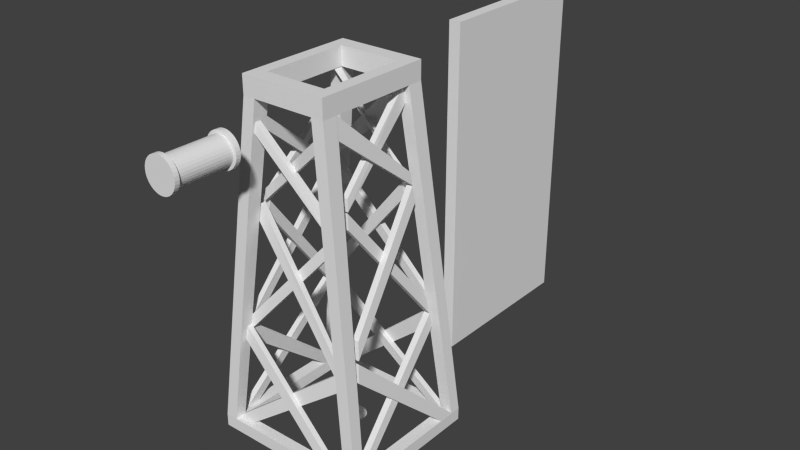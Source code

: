# Source: elevator.blend  (saved by Blender 2.66.0; exported with 4.5.12 LTS)
import bpy
from mathutils import Matrix  # noqa: F401  (used for matrix-valued properties, if any)

bpy.ops.wm.read_factory_settings(use_empty=True)
scene = bpy.context.scene
scene.name = 'Scene'

# ---- collections
col_collection_1 = bpy.data.collections.new('Collection 1'); scene.collection.children.link(col_collection_1)

# ---- materials (node trees are filled in below, after node groups)
mat_windmill = bpy.data.materials.new('Windmill')
mat_windmill.alpha_threshold = 0.0
mat_windmill.use_transparent_shadow = False
mat_windmill.roughness = 0.5
mat_windmill.line_color = (0.0, 0.0, 0.0, 1.0)

# ---- material node trees

# ---- world
world_world = bpy.data.worlds.new('World'); scene.world = world_world
world_world.color = (0.05088, 0.05088, 0.05088)
world_world.use_sun_shadow = False
world_world.sun_shadow_jitter_overblur = 0.0
world_world.cycles.sampling_method = 'MANUAL'
world_world.cycles.sample_map_resolution = 256

# ---- meshes
me_cube = bpy.data.meshes.new('Cube')
me_cube.from_pydata([(-1.0, -14.0, -28.0), (-1.0, 14.0, -28.0), (1.0, 14.0, -28.0), (1.0, -14.0, -28.0), (-1.0, -14.0, 28.0), (-1.0, 14.0, 28.0), (1.0, 14.0, 28.0), (1.0, -14.0, 28.0)], [], [(4, 5, 1, 0), (5, 6, 2, 1), (6, 7, 3, 2), (7, 4, 0, 3), (0, 1, 2, 3), (7, 6, 5, 4)])
me_cube.use_remesh_preserve_volume = False
me_cube.use_remesh_preserve_attributes = False
me_cube.use_mirror_vertex_groups = False
me_cube.update()
me_windmill = bpy.data.meshes.new('Windmill')
me_windmill.from_pydata([(-3.528, -16.55, 18.34), (-3.528, -17.3, 18.34), (-4.036, -16.55, 18.5), (-4.036, -17.3, 18.5), (-4.504, -16.55, 18.75), (-4.504, -17.3, 18.75), (-4.915, -16.55, 19.09), (-4.915, -17.3, 19.09), (-5.251, -16.55, 19.5), (-5.251, -17.3, 19.5), (-5.502, -16.55, 19.96), (-5.502, -17.3, 19.96), (-5.656, -16.55, 20.47), (-5.656, -17.3, 20.47), (-5.708, -16.55, 21.0), (-5.708, -17.3, 21.0), (-5.656, -16.55, 21.53), (-5.656, -17.3, 21.53), (-5.502, -16.55, 22.04), (-5.502, -17.3, 22.04), (-5.251, -16.55, 22.5), (-5.251, -17.3, 22.5), (-4.915, -16.55, 22.91), (-4.915, -17.3, 22.91), (-4.504, -16.55, 23.25), (-4.504, -17.3, 23.25), (-4.036, -16.55, 23.5), (-4.036, -17.3, 23.5), (-3.528, -16.55, 23.66), (-3.528, -17.3, 23.66), (-3.0, -16.55, 23.71), (-3.0, -17.3, 23.71), (-2.472, -16.55, 23.66), (-2.472, -17.3, 23.66), (-1.964, -16.55, 23.5), (-1.964, -17.3, 23.5), (-1.496, -16.55, 23.25), (-1.496, -17.3, 23.25), (-1.085, -16.55, 22.91), (-1.085, -17.3, 22.91), (-0.7486, -16.55, 22.5), (-0.7486, -17.3, 22.5), (-0.4984, -16.55, 22.04), (-0.4984, -17.3, 22.04), (-0.3443, -16.55, 21.53), (-0.3443, -17.3, 21.53), (-0.2923, -16.55, 21.0), (-0.2923, -17.3, 21.0), (-0.3443, -16.55, 20.47), (-0.3443, -17.3, 20.47), (-0.4984, -16.55, 19.96), (-0.4984, -17.3, 19.96), (-0.7486, -16.55, 19.5), (-0.7486, -17.3, 19.5), (-1.085, -16.55, 19.09), (-1.085, -17.3, 19.09), (-1.496, -16.55, 18.75), (-1.496, -17.3, 18.75), (-1.964, -16.55, 18.5), (-1.964, -17.3, 18.5), (-2.472, -16.55, 18.34), (-2.472, -17.3, 18.34), (-3.0, -16.55, 18.29), (-3.0, -17.3, 18.29), (-3.528, -16.55, 18.34), (-3.528, -17.3, 18.34), (-4.036, -16.55, 18.5), (-4.036, -17.3, 18.5), (-4.504, -16.55, 18.75), (-4.504, -17.3, 18.75), (-4.915, -16.55, 19.09), (-4.915, -17.3, 19.09), (-5.251, -16.55, 19.5), (-5.251, -17.3, 19.5), (-5.502, -16.55, 19.96), (-5.502, -17.3, 19.96), (-5.656, -16.55, 20.47), (-5.656, -17.3, 20.47), (-5.708, -16.55, 21.0), (-5.708, -17.3, 21.0), (-5.656, -16.55, 21.53), (-5.656, -17.3, 21.53), (-5.502, -16.55, 22.04), (-5.502, -17.3, 22.04), (-5.251, -16.55, 22.5), (-5.251, -17.3, 22.5), (-4.915, -16.55, 22.91), (-4.915, -17.3, 22.91), (-4.504, -16.55, 23.25), (-4.504, -17.3, 23.25), (-4.036, -16.55, 23.5), (-4.036, -17.3, 23.5), (-3.528, -16.55, 23.66), (-3.528, -17.3, 23.66), (-3.0, -16.55, 23.71), (-3.0, -17.3, 23.71), (-2.472, -16.55, 23.66), (-2.472, -17.3, 23.66), (-1.964, -16.55, 23.5), (-1.964, -17.3, 23.5), (-1.496, -16.55, 23.25), (-1.496, -17.3, 23.25), (-1.085, -16.55, 22.91), (-1.085, -17.3, 22.91), (-0.7486, -16.55, 22.5), (-0.7486, -17.3, 22.5), (-0.4984, -16.55, 22.04), (-0.4984, -17.3, 22.04), (-0.3443, -16.55, 21.53), (-0.3443, -17.3, 21.53), (-0.2923, -16.55, 21.0), (-0.2923, -17.3, 21.0), (-0.3443, -16.55, 20.47), (-0.3443, -17.3, 20.47), (-0.4984, -16.55, 19.96), (-0.4984, -17.3, 19.96), (-0.7486, -16.55, 19.5), (-0.7486, -17.3, 19.5), (-1.085, -16.55, 19.09), (-1.085, -17.3, 19.09), (-1.496, -16.55, 18.75), (-1.496, -17.3, 18.75), (-1.964, -16.55, 18.5), (-1.964, -17.3, 18.5), (-2.472, -16.55, 18.34), (-2.472, -17.3, 18.34), (-3.0, -16.55, 18.29), (-3.0, -17.3, 18.29), (-3.0, -26.53, 18.77), (-3.0, -16.97, 18.77), (-2.566, -26.53, 18.82), (-2.566, -16.97, 18.82), (-2.148, -26.53, 18.94), (-2.148, -16.97, 18.94), (-1.763, -26.53, 19.15), (-1.763, -16.97, 19.15), (-1.426, -26.53, 19.43), (-1.426, -16.97, 19.43), (-1.149, -26.53, 19.76), (-1.149, -16.97, 19.76), (-0.9428, -26.53, 20.15), (-0.9428, -16.97, 20.15), (-0.8161, -26.53, 20.57), (-0.8161, -16.97, 20.57), (-0.7733, -26.53, 21.0), (-0.7733, -16.97, 21.0), (-0.8161, -26.53, 21.43), (-0.8161, -16.97, 21.43), (-0.9428, -26.53, 21.85), (-0.9428, -16.97, 21.85), (-1.149, -26.53, 22.24), (-1.149, -16.97, 22.24), (-1.426, -26.53, 22.57), (-1.426, -16.97, 22.57), (-1.763, -26.53, 22.85), (-1.763, -16.97, 22.85), (-2.148, -26.53, 23.06), (-2.148, -16.97, 23.06), (-2.566, -26.53, 23.18), (-2.566, -16.97, 23.18), (-3.0, -26.53, 23.23), (-3.0, -16.97, 23.23), (-3.434, -26.53, 23.18), (-3.434, -16.97, 23.18), (-3.852, -26.53, 23.06), (-3.852, -16.97, 23.06), (-4.237, -26.53, 22.85), (-4.237, -16.97, 22.85), (-4.574, -26.53, 22.57), (-4.574, -16.97, 22.57), (-4.851, -26.53, 22.24), (-4.851, -16.97, 22.24), (-5.057, -26.53, 21.85), (-5.057, -16.97, 21.85), (-5.184, -26.53, 21.43), (-5.184, -16.97, 21.43), (-5.227, -26.53, 21.0), (-5.227, -16.97, 21.0), (-5.184, -26.53, 20.57), (-5.184, -16.97, 20.57), (-5.057, -26.53, 20.15), (-5.057, -16.97, 20.15), (-4.851, -26.53, 19.76), (-4.851, -16.97, 19.76), (-4.574, -26.53, 19.43), (-4.574, -16.97, 19.43), (-4.237, -26.53, 19.15), (-4.237, -16.97, 19.15), (-3.852, -26.53, 18.94), (-3.852, -16.97, 18.94), (-3.434, -26.53, 18.82), (-3.434, -16.97, 18.82), (-3.0, -26.53, 18.77), (-3.0, -16.97, 18.77), (-2.566, -26.53, 18.82), (-2.566, -16.97, 18.82), (-2.148, -26.53, 18.94), (-2.148, -16.97, 18.94), (-1.763, -26.53, 19.15), (-1.763, -16.97, 19.15), (-1.426, -26.53, 19.43), (-1.426, -16.97, 19.43), (-1.149, -26.53, 19.76), (-1.149, -16.97, 19.76), (-0.9428, -26.53, 20.15), (-0.9428, -16.97, 20.15), (-0.8161, -26.53, 20.57), (-0.8161, -16.97, 20.57), (-0.7733, -26.53, 21.0), (-0.7733, -16.97, 21.0), (-0.8161, -26.53, 21.43), (-0.8161, -16.97, 21.43), (-0.9428, -26.53, 21.85), (-0.9428, -16.97, 21.85), (-1.149, -26.53, 22.24), (-1.149, -16.97, 22.24), (-1.426, -26.53, 22.57), (-1.426, -16.97, 22.57), (-1.763, -26.53, 22.85), (-1.763, -16.97, 22.85), (-2.148, -26.53, 23.06), (-2.148, -16.97, 23.06), (-2.566, -26.53, 23.18), (-2.566, -16.97, 23.18), (-3.0, -26.53, 23.23), (-3.0, -16.97, 23.23), (-3.434, -26.53, 23.18), (-3.434, -16.97, 23.18), (-3.852, -26.53, 23.06), (-3.852, -16.97, 23.06), (-4.237, -26.53, 22.85), (-4.237, -16.97, 22.85), (-4.574, -26.53, 22.57), (-4.574, -16.97, 22.57), (-4.851, -26.53, 22.24), (-4.851, -16.97, 22.24), (-5.057, -26.53, 21.85), (-5.057, -16.97, 21.85), (-5.184, -26.53, 21.43), (-5.184, -16.97, 21.43), (-5.227, -26.53, 21.0), (-5.227, -16.97, 21.0), (-5.184, -26.53, 20.57), (-5.184, -16.97, 20.57), (-5.057, -26.53, 20.15), (-5.057, -16.97, 20.15), (-4.851, -26.53, 19.76), (-4.851, -16.97, 19.76), (-4.574, -26.53, 19.43), (-4.574, -16.97, 19.43), (-4.237, -26.53, 19.15), (-4.237, -16.97, 19.15), (-3.852, -26.53, 18.94), (-3.852, -16.97, 18.94), (-3.434, -26.53, 18.82), (-3.434, -16.97, 18.82), (-3.0, -26.95, 18.29), (-3.0, -26.19, 18.29), (-2.472, -26.95, 18.34), (-2.472, -26.19, 18.34), (-1.964, -26.95, 18.5), (-1.964, -26.19, 18.5), (-1.496, -26.95, 18.75), (-1.496, -26.19, 18.75), (-1.085, -26.95, 19.09), (-1.085, -26.19, 19.09), (-0.7486, -26.95, 19.5), (-0.7486, -26.19, 19.5), (-0.4984, -26.95, 19.96), (-0.4984, -26.2, 19.96), (-0.3443, -26.95, 20.47), (-0.3443, -26.2, 20.47), (-0.2923, -26.95, 21.0), (-0.2923, -26.2, 21.0), (-0.3443, -26.95, 21.53), (-0.3443, -26.2, 21.53), (-0.4984, -26.95, 22.04), (-0.4984, -26.2, 22.04), (-0.7486, -26.95, 22.5), (-0.7486, -26.2, 22.5), (-1.085, -26.95, 22.91), (-1.085, -26.2, 22.91), (-1.496, -26.95, 23.25), (-1.496, -26.2, 23.25), (-1.964, -26.95, 23.5), (-1.964, -26.2, 23.5), (-2.472, -26.95, 23.66), (-2.472, -26.2, 23.66), (-3.0, -26.95, 23.71), (-3.0, -26.2, 23.71), (-3.528, -26.95, 23.66), (-3.528, -26.2, 23.66), (-4.036, -26.95, 23.5), (-4.036, -26.2, 23.5), (-4.504, -26.95, 23.25), (-4.504, -26.2, 23.25), (-4.915, -26.95, 22.91), (-4.915, -26.2, 22.91), (-5.251, -26.95, 22.5), (-5.251, -26.2, 22.5), (-5.502, -26.95, 22.04), (-5.502, -26.2, 22.04), (-5.656, -26.95, 21.53), (-5.656, -26.2, 21.53), (-5.708, -26.95, 21.0), (-5.708, -26.2, 21.0), (-5.656, -26.95, 20.47), (-5.656, -26.2, 20.47), (-5.502, -26.95, 19.96), (-5.502, -26.2, 19.96), (-5.251, -26.95, 19.5), (-5.251, -26.19, 19.5), (-4.915, -26.95, 19.09), (-4.915, -26.19, 19.09), (-4.504, -26.95, 18.75), (-4.504, -26.19, 18.75), (-4.036, -26.95, 18.5), (-4.036, -26.19, 18.5), (-3.528, -26.95, 18.34), (-3.528, -26.19, 18.34), (-3.0, -26.95, 18.29), (-3.0, -26.19, 18.29), (-2.472, -26.95, 18.34), (-2.472, -26.19, 18.34), (-1.964, -26.95, 18.5), (-1.964, -26.19, 18.5), (-1.496, -26.95, 18.75), (-1.496, -26.19, 18.75), (-1.085, -26.95, 19.09), (-1.085, -26.19, 19.09), (-0.7486, -26.95, 19.5), (-0.7486, -26.19, 19.5), (-0.4984, -26.95, 19.96), (-0.4984, -26.2, 19.96), (-0.3443, -26.95, 20.47), (-0.3443, -26.2, 20.47), (-0.2923, -26.95, 21.0), (-0.2923, -26.2, 21.0), (-0.3443, -26.95, 21.53), (-0.3443, -26.2, 21.53), (-0.4984, -26.95, 22.04), (-0.4984, -26.2, 22.04), (-0.7486, -26.95, 22.5), (-0.7486, -26.2, 22.5), (-1.085, -26.95, 22.91), (-1.085, -26.2, 22.91), (-1.496, -26.95, 23.25), (-1.496, -26.2, 23.25), (-1.964, -26.95, 23.5), (-1.964, -26.2, 23.5), (-2.472, -26.95, 23.66), (-2.472, -26.2, 23.66), (-3.0, -26.95, 23.71), (-3.0, -26.2, 23.71), (-3.528, -26.95, 23.66), (-3.528, -26.2, 23.66), (-4.036, -26.95, 23.5), (-4.036, -26.2, 23.5), (-4.504, -26.95, 23.25), (-4.504, -26.2, 23.25), (-4.915, -26.95, 22.91), (-4.915, -26.2, 22.91), (-5.251, -26.95, 22.5), (-5.251, -26.2, 22.5), (-5.502, -26.95, 22.04), (-5.502, -26.2, 22.04), (-5.656, -26.95, 21.53), (-5.656, -26.2, 21.53), (-5.708, -26.95, 21.0), (-5.708, -26.2, 21.0), (-5.656, -26.95, 20.47), (-5.656, -26.2, 20.47), (-5.502, -26.95, 19.96), (-5.502, -26.2, 19.96), (-5.251, -26.95, 19.5), (-5.251, -26.19, 19.5), (-4.915, -26.95, 19.09), (-4.915, -26.19, 19.09), (-4.504, -26.95, 18.75), (-4.504, -26.19, 18.75), (-4.036, -26.95, 18.5), (-4.036, -26.19, 18.5), (-3.528, -26.95, 18.34), (-3.528, -26.19, 18.34), (-1.192e-07, 4.252, -28.45), (0.4344, 4.213, -28.45), (0.8521, 4.098, -28.45), (1.237, 3.912, -28.45), (1.574, 3.661, -28.45), (1.851, 3.355, -28.45), (2.057, 3.006, -28.45), (2.184, 2.627, -28.45), (2.227, 2.233, -28.45), (2.184, 1.839, -28.45), (2.057, 1.46, -28.45), (1.851, 1.111, -28.45), (1.574, 0.8053, -28.45), (1.237, 0.5542, -28.45), (0.8521, 0.3676, -28.45), (0.4344, 0.2527, -28.45), (-8.345e-07, 0.2139, -28.45), (-0.4344, 0.2527, -28.45), (-0.8521, 0.3676, -28.45), (-1.237, 0.5542, -28.45), (-1.574, 0.8053, -28.45), (-1.851, 1.111, -28.45), (-2.057, 1.46, -28.45), (-2.184, 1.839, -28.45), (-2.227, 2.233, -28.45), (-2.184, 2.627, -28.45), (-2.057, 3.006, -28.45), (-1.851, 3.355, -28.45), (-1.574, 3.661, -28.45), (-1.237, 3.912, -28.45), (-0.8521, 4.098, -28.45), (-0.4344, 4.213, -28.45), (-13.0, -11.7, -29.0), (-13.0, 11.88, -29.0), (-11.0, 11.88, -29.0), (-11.0, -11.7, -29.0), (-13.0, -11.7, -27.0), (-13.0, 11.88, -27.0), (-11.0, 11.88, -27.0), (-11.0, -11.7, -27.0), (11.0, -11.7, -29.0), (11.0, 11.88, -29.0), (13.0, 11.88, -29.0), (13.0, -11.7, -29.0), (11.0, -11.7, -27.0), (11.0, 11.88, -27.0), (13.0, 11.88, -27.0), (13.0, -11.7, -27.0), (-11.0, 10.07, -29.0), (-11.0, 11.88, -29.0), (11.0, 11.88, -29.0), (11.0, 10.07, -29.0), (-11.0, 10.07, -27.0), (-11.0, 11.88, -27.0), (11.0, 11.88, -27.0), (11.0, 10.07, -27.0), (-11.0, -11.7, -29.0), (-11.0, -9.883, -29.0), (11.0, -9.883, -29.0), (11.0, -11.7, -29.0), (-11.0, -11.7, -27.0), (-11.0, -9.883, -27.0), (11.0, -9.883, -27.0), (11.0, -11.7, -27.0), (-7.0, -9.5, 25.0), (-7.0, 9.501, 25.0), (-5.0, 9.501, 25.0), (-5.0, -9.5, 25.0), (-7.0, -9.5, 28.0), (-7.0, 9.501, 28.0), (-5.0, 9.501, 28.0), (-5.0, -9.5, 28.0), (5.0, -9.5, 25.0), (5.0, 9.501, 25.0), (7.0, 9.501, 25.0), (7.0, -9.5, 25.0), (5.0, -9.5, 28.0), (5.0, 9.501, 28.0), (7.0, 9.501, 28.0), (7.0, -9.5, 28.0), (-5.0, 6.996, 25.0), (-5.0, 9.501, 25.0), (5.0, 9.501, 25.0), (5.0, 6.996, 25.0), (-5.0, 6.996, 28.0), (-5.0, 9.501, 28.0), (5.0, 9.501, 28.0), (5.0, 6.996, 28.0), (-5.0, -9.5, 25.0), (-5.0, -6.997, 25.0), (5.0, -6.997, 25.0), (5.0, -9.5, 25.0), (-5.0, -9.5, 28.0), (-5.0, -6.997, 28.0), (5.0, -6.997, 28.0), (5.0, -9.5, 28.0), (11.0, -11.7, -27.0), (11.0, -9.883, -27.0), (13.0, -9.883, -27.0), (13.0, -11.7, -27.0), (5.0, -9.5, 25.0), (5.0, -6.997, 25.0), (7.0, -6.997, 25.0), (7.0, -9.5, 25.0), (11.0, 10.07, -27.0), (11.0, 11.88, -27.0), (13.0, 11.88, -27.0), (13.0, 10.07, -27.0), (5.0, 6.996, 25.0), (5.0, 9.501, 25.0), (7.0, 9.501, 25.0), (7.0, 6.996, 25.0), (-13.0, -11.7, -27.0), (-13.0, -9.883, -27.0), (-11.0, -9.883, -27.0), (-11.0, -11.7, -27.0), (-7.0, -9.5, 25.0), (-7.0, -6.997, 25.0), (-5.0, -6.997, 25.0), (-5.0, -9.5, 25.0), (-13.0, 10.07, -27.0), (-13.0, 11.88, -27.0), (-11.0, 11.88, -27.0), (-11.0, 10.07, -27.0), (-7.0, 6.996, 25.0), (-7.0, 9.501, 25.0), (-5.0, 9.501, 25.0), (-5.0, 6.996, 25.0), (10.96, -7.927, -26.95), (9.23, 8.504, -11.77), (10.23, 8.504, -11.77), (11.96, -7.927, -26.95), (10.96, -9.891, -26.94), (8.97, 8.269, -9.589), (9.97, 8.269, -9.589), (11.96, -9.891, -26.94), (10.17, -8.517, -12.29), (12.0, 7.562, -26.95), (13.0, 7.562, -26.95), (11.17, -8.517, -12.29), (9.802, -8.138, -9.51), (12.0, 10.15, -26.94), (13.0, 10.15, -26.94), (10.8, -8.138, -9.51), (6.832, -6.123, 8.908), (8.869, 8.222, -9.433), (9.869, 8.222, -9.433), (7.693, -6.123, 8.908), (6.589, -5.878, 11.19), (8.609, 7.986, -6.888), (9.609, 7.986, -6.888), (7.38, -5.878, 11.19), (9.814, -8.065, -9.051), (7.732, 6.314, 8.779), (8.732, 6.314, 8.779), (10.81, -8.065, -9.051), (9.441, -7.686, -6.269), (7.419, 6.047, 11.12), (8.419, 6.047, 11.12), (10.44, -7.686, -6.269), (6.197, -7.505, 22.02), (7.454, 6.038, 11.26), (8.454, 6.038, 11.26), (7.197, -7.505, 22.02), (5.894, -7.011, 24.99), (7.211, 5.89, 13.2), (8.211, 5.89, 13.2), (6.894, -7.011, 24.99), (6.624, -5.84, 11.36), (5.252, 7.262, 22.39), (6.252, 7.262, 22.39), (7.415, -5.84, 11.36), (6.311, -5.65, 13.14), (5.062, 7.01, 25.0), (6.062, 7.01, 25.0), (7.172, -5.65, 13.14), (6.736, -10.65, -26.95), (-9.487, -9.247, -12.72), (-9.487, -10.03, -12.72), (6.736, -11.55, -26.95), (9.333, -10.65, -26.94), (-9.227, -9.011, -10.54), (-9.227, -9.794, -10.54), (9.333, -11.55, -26.94), (9.47, -8.415, -13.67), (-8.314, -9.83, -26.95), (-8.314, -10.74, -26.95), (9.47, -9.322, -13.67), (9.137, -8.158, -10.93), (-11.17, -9.83, -26.94), (-11.17, -10.74, -26.94), (9.137, -8.987, -10.93), (7.024, -6.234, 6.753), (-9.353, -8.228, -11.72), (-9.353, -9.056, -11.72), (7.024, -7.015, 6.753), (6.764, -6.014, 8.79), (-9.093, -7.965, -9.172), (-9.093, -8.872, -9.172), (6.764, -6.731, 8.79), (9.442, -9.305, -13.68), (-7.297, -7.05, 6.368), (-7.297, -7.957, 6.368), (9.442, -10.07, -13.68), (9.109, -9.048, -10.86), (-7.028, -6.766, 8.856), (-7.028, -7.673, 8.856), (9.109, -9.815, -10.86), (5.454, -7.668, 20.38), (-7.025, -6.073, 8.941), (-7.025, -6.979, 8.941), (5.454, -8.51, 20.38), (5.239, -7.505, 22.21), (-6.863, -5.852, 10.88), (-6.863, -6.759, 10.88), (5.239, -8.412, 22.21), (6.958, -7.106, 6.747), (-5.677, -8.485, 20.24), (-5.677, -9.392, 20.24), (6.958, -7.824, 6.747), (6.739, -6.823, 8.762), (-5.5, -8.313, 21.74), (-5.5, -9.22, 21.74), (6.739, -7.603, 8.762), (8.767, 10.09, -26.95), (-9.353, 8.52, -11.77), (-9.353, 9.427, -11.77), (8.767, 11.0, -26.95), (10.93, 10.09, -26.94), (-9.093, 8.284, -9.589), (-9.093, 9.191, -9.589), (10.93, 11.0, -26.94), (9.418, 9.377, -12.29), (-8.314, 11.03, -26.95), (-8.314, 11.94, -26.95), (9.418, 10.28, -12.29), (9.0, 9.039, -9.51), (-11.17, 11.03, -26.94), (-11.17, 11.94, -26.94), (9.0, 9.946, -9.51), (6.778, 6.346, 8.908), (-9.042, 8.193, -9.433), (-9.042, 9.1, -9.433), (6.778, 7.127, 8.908), (6.508, 6.125, 11.19), (-8.782, 7.957, -6.888), (-8.782, 8.864, -6.888), (6.508, 6.843, 11.19), (8.919, 9.05, -9.051), (-6.938, 7.162, 8.779), (-6.938, 8.069, 8.779), (8.919, 9.957, -9.051), (8.501, 8.712, -6.269), (-6.644, 6.878, 11.12), (-6.644, 7.785, 11.12), (8.501, 9.619, -6.269), (5.197, 8.13, 22.02), (-6.633, 6.91, 11.26), (-6.633, 7.817, 11.26), (5.197, 9.036, 22.02), (4.983, 5.495, 24.99), (-6.471, 6.689, 13.2), (-6.471, 7.596, 13.2), (4.983, 9.49, 24.99), (6.466, 6.157, 11.36), (-5.381, 7.273, 22.39), (-5.381, 8.179, 22.39), (6.466, 6.875, 11.36), (6.256, 5.873, 13.14), (-5.205, 7.01, 25.0), (-5.205, 5.647, 25.0), (6.256, 6.654, 13.14), (-11.91, -6.085, -26.95), (-10.36, 8.625, -12.72), (-11.23, 8.625, -12.72), (-12.91, -6.085, -26.95), (-11.91, -8.44, -26.94), (-10.1, 8.39, -10.54), (-10.97, 8.39, -10.54), (-12.91, -8.44, -26.94), (-9.446, -8.564, -13.67), (-11.01, 7.562, -26.95), (-12.01, 7.562, -26.95), (-10.45, -8.564, -13.67), (-9.163, -8.262, -10.93), (-11.01, 10.15, -26.94), (-12.01, 10.15, -26.94), (-10.08, -8.262, -10.93), (-7.042, -6.346, 6.753), (-9.239, 8.504, -11.72), (-10.15, 8.504, -11.72), (-7.902, -6.346, 6.753), (-6.798, -6.11, 8.79), (-8.95, 8.269, -9.172), (-9.95, 8.269, -9.172), (-7.589, -6.11, 8.79), (-10.43, -8.539, -13.68), (-7.941, 6.639, 6.368), (-8.941, 6.639, 6.368), (-11.27, -8.539, -13.68), (-10.14, -8.237, -10.86), (-7.628, 6.396, 8.856), (-8.628, 6.396, 8.856), (-10.99, -8.237, -10.86), (-5.518, -7.738, 20.38), (-6.863, 6.393, 8.941), (-7.863, 6.393, 8.941), (-6.447, -7.738, 20.38), (-5.339, -7.543, 22.21), (-6.62, 6.246, 10.88), (-7.62, 6.246, 10.88), (-6.339, -7.543, 22.21), (-8.003, -6.287, 6.747), (-6.42, 7.53, 20.24), (-7.42, 7.53, 20.24), (-8.795, -6.287, 6.747), (-7.69, -6.088, 8.762), (-6.229, 7.37, 21.74), (-7.229, 7.37, 21.74), (-8.551, -6.088, 8.762)], [], [(3, 2, 0, 1), (1, 0, 62, 63), (5, 4, 2, 3), (7, 6, 4, 5), (9, 8, 6, 7), (11, 10, 8, 9), (13, 12, 10, 11), (15, 14, 12, 13), (17, 16, 14, 15), (19, 18, 16, 17), (21, 20, 18, 19), (23, 22, 20, 21), (25, 24, 22, 23), (27, 26, 24, 25), (29, 28, 26, 27), (31, 30, 28, 29), (33, 32, 30, 31), (35, 34, 32, 33), (37, 36, 34, 35), (39, 38, 36, 37), (41, 40, 38, 39), (43, 42, 40, 41), (45, 44, 42, 43), (47, 46, 44, 45), (49, 48, 46, 47), (51, 50, 48, 49), (53, 52, 50, 51), (55, 54, 52, 53), (57, 56, 54, 55), (59, 58, 56, 57), (61, 60, 58, 59), (63, 62, 60, 61), (127, 65, 67, 69, 71, 73, 75, 77, 79, 81, 83, 85, 87, 89, 91, 93, 95, 97, 99, 101, 103, 105, 107, 109, 111, 113, 115, 117, 119, 121, 123, 125), (124, 126, 64, 66, 68, 70, 72, 74, 76, 78, 80, 82, 84, 86, 88, 90, 92, 94, 96, 98, 100, 102, 104, 106, 108, 110, 112, 114, 116, 118, 120, 122), (131, 129, 191, 189, 187, 185, 183, 181, 179, 177, 175, 173, 171, 169, 167, 165, 163, 161, 159, 157, 155, 153, 151, 149, 147, 145, 143, 141, 139, 137, 135, 133), (128, 130, 132, 134, 136, 138, 140, 142, 144, 146, 148, 150, 152, 154, 156, 158, 160, 162, 164, 166, 168, 170, 172, 174, 176, 178, 180, 182, 184, 186, 188, 190), (192, 193, 195, 194), (194, 195, 197, 196), (196, 197, 199, 198), (198, 199, 201, 200), (200, 201, 203, 202), (202, 203, 205, 204), (204, 205, 207, 206), (206, 207, 209, 208), (208, 209, 211, 210), (210, 211, 213, 212), (212, 213, 215, 214), (214, 215, 217, 216), (216, 217, 219, 218), (218, 219, 221, 220), (220, 221, 223, 222), (222, 223, 225, 224), (224, 225, 227, 226), (226, 227, 229, 228), (228, 229, 231, 230), (230, 231, 233, 232), (232, 233, 235, 234), (234, 235, 237, 236), (236, 237, 239, 238), (238, 239, 241, 240), (240, 241, 243, 242), (242, 243, 245, 244), (244, 245, 247, 246), (246, 247, 249, 248), (248, 249, 251, 250), (250, 251, 253, 252), (254, 255, 193, 192), (252, 253, 255, 254), (259, 261, 263, 265, 267, 269, 271, 273, 275, 277, 279, 281, 283, 285, 287, 289, 291, 293, 295, 297, 299, 301, 303, 305, 307, 309, 311, 313, 315, 317, 319, 257), (256, 258, 260, 262, 264, 266, 268, 270, 272, 274, 276, 278, 280, 282, 284, 286, 288, 290, 292, 294, 296, 298, 300, 302, 304, 306, 308, 310, 312, 314, 316, 318), (320, 321, 323, 322), (322, 323, 325, 324), (324, 325, 327, 326), (326, 327, 329, 328), (328, 329, 331, 330), (330, 331, 333, 332), (332, 333, 335, 334), (334, 335, 337, 336), (336, 337, 339, 338), (338, 339, 341, 340), (340, 341, 343, 342), (342, 343, 345, 344), (344, 345, 347, 346), (346, 347, 349, 348), (348, 349, 351, 350), (350, 351, 353, 352), (352, 353, 355, 354), (354, 355, 357, 356), (356, 357, 359, 358), (358, 359, 361, 360), (360, 361, 363, 362), (362, 363, 365, 364), (364, 365, 367, 366), (366, 367, 369, 368), (368, 369, 371, 370), (370, 371, 373, 372), (372, 373, 375, 374), (374, 375, 377, 376), (376, 377, 379, 378), (378, 379, 381, 380), (382, 383, 321, 320), (380, 381, 383, 382), (384, 385, 386, 387, 388, 389, 390, 391, 392, 393, 394, 395, 396, 397, 398, 399, 400, 401, 402, 403, 404, 405, 406, 407, 408, 409, 410, 411, 412, 413, 414, 415), (420, 421, 417, 416), (421, 422, 418, 417), (422, 423, 419, 418), (423, 420, 416, 419), (416, 417, 418, 419), (423, 422, 421, 420), (428, 429, 425, 424), (429, 430, 426, 425), (430, 431, 427, 426), (431, 428, 424, 427), (424, 425, 426, 427), (431, 430, 429, 428), (436, 437, 433, 432), (437, 438, 434, 433), (438, 439, 435, 434), (439, 436, 432, 435), (432, 433, 434, 435), (439, 438, 437, 436), (444, 445, 441, 440), (445, 446, 442, 441), (446, 447, 443, 442), (447, 444, 440, 443), (440, 441, 442, 443), (447, 446, 445, 444), (452, 453, 449, 448), (453, 454, 450, 449), (454, 455, 451, 450), (455, 452, 448, 451), (448, 449, 450, 451), (455, 454, 453, 452), (460, 461, 457, 456), (461, 462, 458, 457), (462, 463, 459, 458), (463, 460, 456, 459), (456, 457, 458, 459), (463, 462, 461, 460), (468, 469, 465, 464), (469, 470, 466, 465), (470, 471, 467, 466), (471, 468, 464, 467), (464, 465, 466, 467), (471, 470, 469, 468), (476, 477, 473, 472), (477, 478, 474, 473), (478, 479, 475, 474), (479, 476, 472, 475), (472, 473, 474, 475), (479, 478, 477, 476), (484, 485, 481, 480), (485, 486, 482, 481), (486, 487, 483, 482), (487, 484, 480, 483), (480, 481, 482, 483), (487, 486, 485, 484), (492, 493, 489, 488), (493, 494, 490, 489), (494, 495, 491, 490), (495, 492, 488, 491), (488, 489, 490, 491), (495, 494, 493, 492), (500, 501, 497, 496), (501, 502, 498, 497), (502, 503, 499, 498), (503, 500, 496, 499), (496, 497, 498, 499), (503, 502, 501, 500), (508, 509, 505, 504), (509, 510, 506, 505), (510, 511, 507, 506), (511, 508, 504, 507), (504, 505, 506, 507), (511, 510, 509, 508), (516, 517, 513, 512), (517, 518, 514, 513), (518, 519, 515, 514), (519, 516, 512, 515), (512, 513, 514, 515), (519, 518, 517, 516), (524, 525, 521, 520), (525, 526, 522, 521), (526, 527, 523, 522), (527, 524, 520, 523), (520, 521, 522, 523), (527, 526, 525, 524), (532, 533, 529, 528), (533, 534, 530, 529), (534, 535, 531, 530), (535, 532, 528, 531), (528, 529, 530, 531), (535, 534, 533, 532), (540, 541, 537, 536), (541, 542, 538, 537), (542, 543, 539, 538), (543, 540, 536, 539), (536, 537, 538, 539), (543, 542, 541, 540), (548, 549, 545, 544), (549, 550, 546, 545), (550, 551, 547, 546), (551, 548, 544, 547), (544, 545, 546, 547), (551, 550, 549, 548), (556, 557, 553, 552), (557, 558, 554, 553), (558, 559, 555, 554), (559, 556, 552, 555), (552, 553, 554, 555), (559, 558, 557, 556), (564, 560, 561, 565), (565, 561, 562, 566), (566, 562, 563, 567), (567, 563, 560, 564), (560, 563, 562, 561), (567, 564, 565, 566), (572, 568, 569, 573), (573, 569, 570, 574), (574, 570, 571, 575), (575, 571, 568, 572), (568, 571, 570, 569), (575, 572, 573, 574), (580, 576, 577, 581), (581, 577, 578, 582), (582, 578, 579, 583), (583, 579, 576, 580), (576, 579, 578, 577), (583, 580, 581, 582), (588, 584, 585, 589), (589, 585, 586, 590), (590, 586, 587, 591), (591, 587, 584, 588), (584, 587, 586, 585), (591, 588, 589, 590), (596, 592, 593, 597), (597, 593, 594, 598), (598, 594, 595, 599), (599, 595, 592, 596), (592, 595, 594, 593), (599, 596, 597, 598), (604, 600, 601, 605), (605, 601, 602, 606), (606, 602, 603, 607), (607, 603, 600, 604), (600, 603, 602, 601), (607, 604, 605, 606), (612, 613, 609, 608), (613, 614, 610, 609), (614, 615, 611, 610), (615, 612, 608, 611), (608, 609, 610, 611), (615, 614, 613, 612), (620, 621, 617, 616), (621, 622, 618, 617), (622, 623, 619, 618), (623, 620, 616, 619), (616, 617, 618, 619), (623, 622, 621, 620), (628, 629, 625, 624), (629, 630, 626, 625), (630, 631, 627, 626), (631, 628, 624, 627), (624, 625, 626, 627), (631, 630, 629, 628), (636, 637, 633, 632), (637, 638, 634, 633), (638, 639, 635, 634), (639, 636, 632, 635), (632, 633, 634, 635), (639, 638, 637, 636), (644, 645, 641, 640), (645, 646, 642, 641), (646, 647, 643, 642), (647, 644, 640, 643), (640, 641, 642, 643), (647, 646, 645, 644), (652, 653, 649, 648), (653, 654, 650, 649), (654, 655, 651, 650), (655, 652, 648, 651), (648, 649, 650, 651), (655, 654, 653, 652), (660, 656, 657, 661), (661, 657, 658, 662), (662, 658, 659, 663), (663, 659, 656, 660), (656, 659, 658, 657), (663, 660, 661, 662), (668, 664, 665, 669), (669, 665, 666, 670), (670, 666, 667, 671), (671, 667, 664, 668), (664, 667, 666, 665), (671, 668, 669, 670), (676, 672, 673, 677), (677, 673, 674, 678), (678, 674, 675, 679), (679, 675, 672, 676), (672, 675, 674, 673), (679, 676, 677, 678), (684, 680, 681, 685), (685, 681, 682, 686), (686, 682, 683, 687), (687, 683, 680, 684), (680, 683, 682, 681), (687, 684, 685, 686), (692, 688, 689, 693), (693, 689, 690, 694), (694, 690, 691, 695), (695, 691, 688, 692), (688, 691, 690, 689), (695, 692, 693, 694), (700, 696, 697, 701), (701, 697, 698, 702), (702, 698, 699, 703), (703, 699, 696, 700), (696, 699, 698, 697), (703, 700, 701, 702)])
_uv = me_windmill.uv_layers.new(name='UVMap')
_uv.uv.foreach_set('vector', [0.2306, 0.629, 0.2306, 0.8408, 0.2367, 0.8408, 0.2367, 0.629, 0.2367, 0.629, 0.2367, 0.8408, 0.2387, 0.8408, 0.2387, 0.629, 0.2208, 0.629, 0.2208, 0.8408, 0.2306, 0.8408, 0.2306, 0.629, 0.2077, 0.629, 0.2077, 0.8408, 0.2208, 0.8408, 0.2208, 0.629, 0.1916, 0.629, 0.1916, 0.8408, 0.2077, 0.8408, 0.2077, 0.629, 0.1733, 0.629, 0.1733, 0.8408, 0.1916, 0.8408, 0.1916, 0.629, 0.1535, 0.629, 0.1535, 0.8408, 0.1733, 0.8408, 0.1733, 0.629, 0.1328, 0.629, 0.1328, 0.8408, 0.1535, 0.8408, 0.1535, 0.629, 0.1122, 0.629, 0.1122, 0.8408, 0.1328, 0.8408, 0.1328, 0.629, 0.0923, 0.629, 0.0923, 0.8408, 0.1122, 0.8408, 0.1122, 0.629, 0.074, 0.629, 0.074, 0.8408, 0.0923, 0.8408, 0.0923, 0.629, 0.05796, 0.629, 0.05796, 0.8408, 0.074, 0.8408, 0.074, 0.629, 0.04479, 0.629, 0.04479, 0.8408, 0.05796, 0.8408, 0.05796, 0.629, 0.03501, 0.629, 0.03501, 0.8408, 0.04479, 0.8408, 0.04479, 0.629, 0.02898, 0.629, 0.02898, 0.8408, 0.03501, 0.8408, 0.03501, 0.629, 0.02695, 0.629, 0.02695, 0.8408, 0.02898, 0.8408, 0.02898, 0.629, 0.02898, 0.629, 0.02898, 0.8408, 0.02695, 0.8408, 0.02695, 0.629, 0.03501, 0.629, 0.03501, 0.8408, 0.02898, 0.8408, 0.02898, 0.629, 0.04479, 0.629, 0.04479, 0.8408, 0.03501, 0.8408, 0.03501, 0.629, 0.05796, 0.629, 0.05796, 0.8408, 0.04479, 0.8408, 0.04479, 0.629, 0.074, 0.629, 0.074, 0.8408, 0.05796, 0.8408, 0.05796, 0.629, 0.0923, 0.629, 0.0923, 0.8408, 0.074, 0.8408, 0.074, 0.629, 0.1122, 0.629, 0.1122, 0.8408, 0.0923, 0.8408, 0.0923, 0.629, 0.1328, 0.629, 0.1328, 0.8408, 0.1122, 0.8408, 0.1122, 0.629, 0.1535, 0.629, 0.1535, 0.8408, 0.1328, 0.8408, 0.1328, 0.629, 0.1733, 0.629, 0.1733, 0.8408, 0.1535, 0.8408, 0.1535, 0.629, 0.1916, 0.629, 0.1916, 0.8408, 0.1733, 0.8408, 0.1733, 0.629, 0.2077, 0.629, 0.2077, 0.8408, 0.1916, 0.8408, 0.1916, 0.629, 0.2208, 0.629, 0.2208, 0.8408, 0.2077, 0.8408, 0.2077, 0.629, 0.2306, 0.629, 0.2306, 0.8408, 0.2208, 0.8408, 0.2208, 0.629, 0.2367, 0.629, 0.2367, 0.8408, 0.2306, 0.8408, 0.2306, 0.629, 0.2387, 0.629, 0.2387, 0.8408, 0.2367, 0.8408, 0.2367, 0.629, 0.4421, 0.966, 0.4335, 0.9652, 0.4253, 0.9627, 0.4177, 0.9586, 0.411, 0.9531, 0.4055, 0.9464, 0.4014, 0.9388, 0.3989, 0.9306, 0.3981, 0.922, 0.3989, 0.9134, 0.4014, 0.9051, 0.4055, 0.8975, 0.411, 0.8909, 0.4177, 0.8854, 0.4253, 0.8813, 0.4335, 0.8788, 0.4421, 0.878, 0.4507, 0.8788, 0.459, 0.8813, 0.4666, 0.8854, 0.4732, 0.8909, 0.4787, 0.8975, 0.4828, 0.9051, 0.4853, 0.9134, 0.4861, 0.922, 0.4853, 0.9306, 0.4828, 0.9388, 0.4787, 0.9464, 0.4732, 0.9531, 0.4666, 0.9586, 0.459, 0.9627, 0.4507, 0.9652, 0.1503, 0.8233, 0.1327, 0.8251, 0.1152, 0.8233, 0.09829, 0.8182, 0.08273, 0.8099, 0.06909, 0.7987, 0.05789, 0.7851, 0.04957, 0.7695, 0.04445, 0.7526, 0.04272, 0.735, 0.04445, 0.7175, 0.04957, 0.7006, 0.05789, 0.685, 0.06909, 0.6714, 0.08273, 0.6602, 0.09829, 0.6519, 0.1152, 0.6468, 0.1327, 0.645, 0.1503, 0.6468, 0.1672, 0.6519, 0.1828, 0.6602, 0.1964, 0.6714, 0.2076, 0.685, 0.2159, 0.7006, 0.221, 0.7175, 0.2228, 0.735, 0.221, 0.7526, 0.2159, 0.7695, 0.2076, 0.7851, 0.1964, 0.7987, 0.1828, 0.8099, 0.1672, 0.8182, 0.1503, 0.8233, 0.1327, 0.8251, 0.1152, 0.8233, 0.09829, 0.8182, 0.08273, 0.8099, 0.06909, 0.7987, 0.05789, 0.7851, 0.04957, 0.7695, 0.04445, 0.7526, 0.04272, 0.735, 0.04445, 0.7175, 0.04957, 0.7006, 0.05789, 0.685, 0.06909, 0.6714, 0.08273, 0.6602, 0.09829, 0.6519, 0.1152, 0.6468, 0.1327, 0.645, 0.1503, 0.6468, 0.1672, 0.6519, 0.1828, 0.6602, 0.1964, 0.6714, 0.2076, 0.685, 0.2159, 0.7006, 0.221, 0.7175, 0.2228, 0.735, 0.221, 0.7526, 0.2159, 0.7695, 0.2076, 0.7851, 0.1964, 0.7987, 0.1828, 0.8099, 0.1672, 0.8182, 0.4421, 0.966, 0.4507, 0.9652, 0.459, 0.9627, 0.4666, 0.9586, 0.4732, 0.9531, 0.4787, 0.9464, 0.4828, 0.9388, 0.4853, 0.9306, 0.4861, 0.922, 0.4853, 0.9134, 0.4828, 0.9051, 0.4787, 0.8975, 0.4732, 0.8909, 0.4666, 0.8854, 0.459, 0.8813, 0.4507, 0.8788, 0.4421, 0.878, 0.4335, 0.8788, 0.4253, 0.8813, 0.4177, 0.8854, 0.411, 0.8909, 0.4055, 0.8975, 0.4014, 0.9051, 0.3989, 0.9134, 0.3981, 0.922, 0.3989, 0.9306, 0.4014, 0.9388, 0.4055, 0.9464, 0.411, 0.9531, 0.4177, 0.9586, 0.4253, 0.9627, 0.4335, 0.9652, 0.2387, 0.629, 0.2387, 0.8408, 0.2367, 0.8408, 0.2367, 0.629, 0.2367, 0.629, 0.2367, 0.8408, 0.2306, 0.8408, 0.2306, 0.629, 0.2306, 0.629, 0.2306, 0.8408, 0.2208, 0.8408, 0.2208, 0.629, 0.2208, 0.629, 0.2208, 0.8408, 0.2077, 0.8408, 0.2077, 0.629, 0.2077, 0.629, 0.2077, 0.8408, 0.1916, 0.8408, 0.1916, 0.629, 0.1916, 0.629, 0.1916, 0.8408, 0.1733, 0.8408, 0.1733, 0.629, 0.1733, 0.629, 0.1733, 0.8408, 0.1535, 0.8408, 0.1535, 0.629, 0.1535, 0.629, 0.1535, 0.8408, 0.1328, 0.8408, 0.1328, 0.629, 0.1328, 0.629, 0.1328, 0.8408, 0.1122, 0.8408, 0.1122, 0.629, 0.1122, 0.629, 0.1122, 0.8408, 0.0923, 0.8408, 0.0923, 0.629, 0.0923, 0.629, 0.0923, 0.8408, 0.074, 0.8408, 0.074, 0.629, 0.074, 0.629, 0.074, 0.8408, 0.05796, 0.8408, 0.05796, 0.629, 0.05796, 0.629, 0.05796, 0.8408, 0.04479, 0.8408, 0.04479, 0.629, 0.04479, 0.629, 0.04479, 0.8408, 0.03501, 0.8408, 0.03501, 0.629, 0.03501, 0.629, 0.03501, 0.8408, 0.02898, 0.8408, 0.02898, 0.629, 0.02898, 0.629, 0.02898, 0.8408, 0.02695, 0.8408, 0.02695, 0.629, 0.02695, 0.629, 0.02695, 0.8408, 0.02898, 0.8408, 0.02898, 0.629, 0.02898, 0.629, 0.02898, 0.8408, 0.03501, 0.8408, 0.03501, 0.629, 0.03501, 0.629, 0.03501, 0.8408, 0.04479, 0.8408, 0.04479, 0.629, 0.04479, 0.629, 0.04479, 0.8408, 0.05796, 0.8408, 0.05796, 0.629, 0.05796, 0.629, 0.05796, 0.8408, 0.074, 0.8408, 0.074, 0.629, 0.074, 0.629, 0.074, 0.8408, 0.0923, 0.8408, 0.0923, 0.629, 0.0923, 0.629, 0.0923, 0.8408, 0.1122, 0.8408, 0.1122, 0.629, 0.1122, 0.629, 0.1122, 0.8408, 0.1328, 0.8408, 0.1328, 0.629, 0.1328, 0.629, 0.1328, 0.8408, 0.1535, 0.8408, 0.1535, 0.629, 0.1535, 0.629, 0.1535, 0.8408, 0.1733, 0.8408, 0.1733, 0.629, 0.1733, 0.629, 0.1733, 0.8408, 0.1916, 0.8408, 0.1916, 0.629, 0.1916, 0.629, 0.1916, 0.8408, 0.2077, 0.8408, 0.2077, 0.629, 0.2077, 0.629, 0.2077, 0.8408, 0.2208, 0.8408, 0.2208, 0.629, 0.2208, 0.629, 0.2208, 0.8408, 0.2306, 0.8408, 0.2306, 0.629, 0.2367, 0.629, 0.2367, 0.8408, 0.2387, 0.8408, 0.2387, 0.629, 0.2306, 0.629, 0.2306, 0.8408, 0.2367, 0.8408, 0.2367, 0.629, 0.1503, 0.8233, 0.1672, 0.8182, 0.1828, 0.8099, 0.1964, 0.7987, 0.2076, 0.7851, 0.2159, 0.7695, 0.221, 0.7526, 0.2228, 0.735, 0.221, 0.7175, 0.2159, 0.7006, 0.2076, 0.685, 0.1964, 0.6714, 0.1828, 0.6602, 0.1672, 0.6519, 0.1503, 0.6468, 0.1327, 0.645, 0.1152, 0.6468, 0.09829, 0.6519, 0.08273, 0.6602, 0.06909, 0.6714, 0.05789, 0.685, 0.04957, 0.7006, 0.04445, 0.7175, 0.04272, 0.735, 0.04445, 0.7526, 0.04957, 0.7695, 0.05789, 0.7851, 0.06909, 0.7987, 0.08273, 0.8099, 0.09829, 0.8182, 0.1152, 0.8233, 0.1327, 0.8251, 0.4421, 0.966, 0.4507, 0.9652, 0.459, 0.9627, 0.4666, 0.9586, 0.4732, 0.9531, 0.4787, 0.9464, 0.4828, 0.9388, 0.4853, 0.9306, 0.4861, 0.922, 0.4853, 0.9134, 0.4828, 0.9051, 0.4787, 0.8975, 0.4732, 0.8909, 0.4666, 0.8854, 0.459, 0.8813, 0.4507, 0.8788, 0.4421, 0.878, 0.4335, 0.8788, 0.4253, 0.8813, 0.4177, 0.8854, 0.411, 0.8909, 0.4055, 0.8975, 0.4014, 0.9051, 0.3989, 0.9134, 0.3981, 0.922, 0.3989, 0.9306, 0.4014, 0.9388, 0.4055, 0.9464, 0.411, 0.9531, 0.4177, 0.9586, 0.4253, 0.9627, 0.4335, 0.9652, 0.2387, 0.629, 0.2387, 0.8408, 0.2367, 0.8408, 0.2367, 0.629, 0.2367, 0.629, 0.2367, 0.8408, 0.2306, 0.8408, 0.2306, 0.629, 0.2306, 0.629, 0.2306, 0.8408, 0.2208, 0.8408, 0.2208, 0.629, 0.2208, 0.629, 0.2208, 0.8408, 0.2077, 0.8408, 0.2077, 0.629, 0.2077, 0.629, 0.2077, 0.8408, 0.1916, 0.8408, 0.1916, 0.629, 0.1916, 0.629, 0.1916, 0.8408, 0.1733, 0.8408, 0.1733, 0.629, 0.1733, 0.629, 0.1733, 0.8408, 0.1535, 0.8408, 0.1535, 0.629, 0.1535, 0.629, 0.1535, 0.8408, 0.1328, 0.8408, 0.1328, 0.629, 0.1328, 0.629, 0.1328, 0.8408, 0.1122, 0.8408, 0.1122, 0.629, 0.1122, 0.629, 0.1122, 0.8408, 0.0923, 0.8408, 0.0923, 0.629, 0.0923, 0.629, 0.0923, 0.8408, 0.074, 0.8408, 0.074, 0.629, 0.074, 0.629, 0.074, 0.8408, 0.05796, 0.8408, 0.05796, 0.629, 0.05796, 0.629, 0.05796, 0.8408, 0.04479, 0.8408, 0.04479, 0.629, 0.04479, 0.629, 0.04479, 0.8408, 0.03501, 0.8408, 0.03501, 0.629, 0.03501, 0.629, 0.03501, 0.8408, 0.02898, 0.8408, 0.02898, 0.629, 0.02898, 0.629, 0.02898, 0.8408, 0.02695, 0.8408, 0.02695, 0.629, 0.02695, 0.629, 0.02695, 0.8408, 0.02898, 0.8408, 0.02898, 0.629, 0.02898, 0.629, 0.02898, 0.8408, 0.03501, 0.8408, 0.03501, 0.629, 0.03501, 0.629, 0.03501, 0.8408, 0.04479, 0.8408, 0.04479, 0.629, 0.04479, 0.629, 0.04479, 0.8408, 0.05796, 0.8408, 0.05796, 0.629, 0.05796, 0.629, 0.05796, 0.8408, 0.074, 0.8408, 0.074, 0.629, 0.074, 0.629, 0.074, 0.8408, 0.0923, 0.8408, 0.0923, 0.629, 0.0923, 0.629, 0.0923, 0.8408, 0.1122, 0.8408, 0.1122, 0.629, 0.1122, 0.629, 0.1122, 0.8408, 0.1328, 0.8408, 0.1328, 0.629, 0.1328, 0.629, 0.1328, 0.8408, 0.1535, 0.8408, 0.1535, 0.629, 0.1535, 0.629, 0.1535, 0.8408, 0.1733, 0.8408, 0.1733, 0.629, 0.1733, 0.629, 0.1733, 0.8408, 0.1916, 0.8408, 0.1916, 0.629, 0.1916, 0.629, 0.1916, 0.8408, 0.2077, 0.8408, 0.2077, 0.629, 0.2077, 0.629, 0.2077, 0.8408, 0.2208, 0.8408, 0.2208, 0.629, 0.2208, 0.629, 0.2208, 0.8408, 0.2306, 0.8408, 0.2306, 0.629, 0.2367, 0.629, 0.2367, 0.8408, 0.2387, 0.8408, 0.2387, 0.629, 0.2306, 0.629, 0.2306, 0.8408, 0.2367, 0.8408, 0.2367, 0.629, 0.4421, 0.966, 0.4507, 0.9652, 0.459, 0.9627, 0.4666, 0.9586, 0.4732, 0.9531, 0.4787, 0.9464, 0.4828, 0.9388, 0.4853, 0.9306, 0.4861, 0.922, 0.4853, 0.9134, 0.4828, 0.9051, 0.4787, 0.8975, 0.4732, 0.8909, 0.4666, 0.8854, 0.459, 0.8813, 0.4507, 0.8788, 0.4421, 0.878, 0.4335, 0.8788, 0.4253, 0.8813, 0.4177, 0.8854, 0.411, 0.8909, 0.4055, 0.8975, 0.4014, 0.9051, 0.3989, 0.9134, 0.3981, 0.922, 0.3989, 0.9306, 0.4014, 0.9388, 0.4055, 0.9464, 0.411, 0.9531, 0.4177, 0.9586, 0.4253, 0.9627, 0.4335, 0.9652, 0.02297, 0.02648, 0.2428, 0.02648, 0.2428, 0.5973, 0.02297, 0.5973, 0.02297, 0.02648, 0.2428, 0.02648, 0.2428, 0.5973, 0.02297, 0.5973, 0.02297, 0.02648, 0.2428, 0.02648, 0.2428, 0.5973, 0.02297, 0.5973, 0.02297, 0.02648, 0.2428, 0.02648, 0.2428, 0.5973, 0.02297, 0.5973, 0.02297, 0.02648, 0.2428, 0.02648, 0.2428, 0.5973, 0.02297, 0.5973, 0.02297, 0.02648, 0.2428, 0.02648, 0.2428, 0.5973, 0.02297, 0.5973, 0.02297, 0.02648, 0.2428, 0.02648, 0.2428, 0.5973, 0.02297, 0.5973, 0.02297, 0.02648, 0.2428, 0.02648, 0.2428, 0.5973, 0.02297, 0.5973, 0.02297, 0.02648, 0.2428, 0.02648, 0.2428, 0.5973, 0.02297, 0.5973, 0.02297, 0.02648, 0.2428, 0.02648, 0.2428, 0.5973, 0.02297, 0.5973, 0.02297, 0.02648, 0.2428, 0.02648, 0.2428, 0.5973, 0.02297, 0.5973, 0.02297, 0.02648, 0.2428, 0.02648, 0.2428, 0.5973, 0.02297, 0.5973, 0.02297, 0.02648, 0.2428, 0.02648, 0.2428, 0.5973, 0.02297, 0.5973, 0.02297, 0.02648, 0.2428, 0.02648, 0.2428, 0.5973, 0.02297, 0.5973, 0.02297, 0.02648, 0.2428, 0.02648, 0.2428, 0.5973, 0.02297, 0.5973, 0.02297, 0.02648, 0.2428, 0.02648, 0.2428, 0.5973, 0.02297, 0.5973, 0.02297, 0.02648, 0.2428, 0.02648, 0.2428, 0.5973, 0.02297, 0.5973, 0.02297, 0.02648, 0.2428, 0.02648, 0.2428, 0.5973, 0.02297, 0.5973, 0.02297, 0.02648, 0.2428, 0.02648, 0.2428, 0.5973, 0.02297, 0.5973, 0.02297, 0.02648, 0.2428, 0.02648, 0.2428, 0.5973, 0.02297, 0.5973, 0.02297, 0.02648, 0.2428, 0.02648, 0.2428, 0.5973, 0.02297, 0.5973, 0.02297, 0.02648, 0.2428, 0.02648, 0.2428, 0.5973, 0.02297, 0.5973, 0.02297, 0.02648, 0.2428, 0.02648, 0.2428, 0.5973, 0.02297, 0.5973, 0.02297, 0.02648, 0.2428, 0.02648, 0.2428, 0.5973, 0.02297, 0.5973, 0.02297, 0.02648, 0.2428, 0.02648, 0.2428, 0.5973, 0.02297, 0.5973, 0.02297, 0.02648, 0.2428, 0.02648, 0.2428, 0.5973, 0.02297, 0.5973, 0.02297, 0.02648, 0.2428, 0.02648, 0.2428, 0.5973, 0.02297, 0.5973, 0.02297, 0.02648, 0.2428, 0.02648, 0.2428, 0.5973, 0.02297, 0.5973, 0.02297, 0.02648, 0.2428, 0.02648, 0.2428, 0.5973, 0.02297, 0.5973, 0.02297, 0.02648, 0.2428, 0.02648, 0.2428, 0.5973, 0.02297, 0.5973, 0.02297, 0.02648, 0.2428, 0.02648, 0.2428, 0.5973, 0.02297, 0.5973, 0.02297, 0.02648, 0.2428, 0.02648, 0.2428, 0.5973, 0.02297, 0.5973, 0.02297, 0.02648, 0.2428, 0.02648, 0.2428, 0.5973, 0.02297, 0.5973, 0.02297, 0.02648, 0.2428, 0.02648, 0.2428, 0.5973, 0.02297, 0.5973, 0.02297, 0.02648, 0.2428, 0.02648, 0.2428, 0.5973, 0.02297, 0.5973, 0.02297, 0.02648, 0.2428, 0.02648, 0.2428, 0.5973, 0.02297, 0.5973, 0.02297, 0.02648, 0.2428, 0.02648, 0.2428, 0.5973, 0.02297, 0.5973, 0.02297, 0.02648, 0.2428, 0.02648, 0.2428, 0.5973, 0.02297, 0.5973, 0.02297, 0.02648, 0.2428, 0.02648, 0.2428, 0.5973, 0.02297, 0.5973, 0.02297, 0.02648, 0.2428, 0.02648, 0.2428, 0.5973, 0.02297, 0.5973, 0.02297, 0.02648, 0.2428, 0.02648, 0.2428, 0.5973, 0.02297, 0.5973, 0.02297, 0.02648, 0.2428, 0.02648, 0.2428, 0.5973, 0.02297, 0.5973, 0.02297, 0.02648, 0.2428, 0.02648, 0.2428, 0.5973, 0.02297, 0.5973, 0.02297, 0.02648, 0.2428, 0.02648, 0.2428, 0.5973, 0.02297, 0.5973, 0.02297, 0.02648, 0.2428, 0.02648, 0.2428, 0.5973, 0.02297, 0.5973, 0.02297, 0.02648, 0.2428, 0.02648, 0.2428, 0.5973, 0.02297, 0.5973, 0.02297, 0.02648, 0.2428, 0.02648, 0.2428, 0.5973, 0.02297, 0.5973, 0.02297, 0.02648, 0.2428, 0.02648, 0.2428, 0.5973, 0.02297, 0.5973, 0.02297, 0.02648, 0.2428, 0.02648, 0.2428, 0.4294, 0.02297, 0.4294, 0.02297, 0.02648, 0.2428, 0.02648, 0.2428, 0.4294, 0.02297, 0.4294, 0.02297, 0.02648, 0.2428, 0.02648, 0.2428, 0.4294, 0.02297, 0.4294, 0.02297, 0.02648, 0.2428, 0.02648, 0.2428, 0.4294, 0.02297, 0.4294, 0.02297, 0.02648, 0.2428, 0.02648, 0.2428, 0.4294, 0.02297, 0.4294, 0.02297, 0.02648, 0.2428, 0.02648, 0.2428, 0.4294, 0.02297, 0.4294, 0.02297, 0.02648, 0.2428, 0.02648, 0.2428, 0.4294, 0.02297, 0.4294, 0.02297, 0.02648, 0.2428, 0.02648, 0.2428, 0.4294, 0.02297, 0.4294, 0.02297, 0.02648, 0.2428, 0.02648, 0.2428, 0.4294, 0.02297, 0.4294, 0.02297, 0.02648, 0.2428, 0.02648, 0.2428, 0.4294, 0.02297, 0.4294, 0.02297, 0.02648, 0.2428, 0.02648, 0.2428, 0.4294, 0.02297, 0.4294, 0.02297, 0.02648, 0.2428, 0.02648, 0.2428, 0.4294, 0.02297, 0.4294, 0.02297, 0.02648, 0.2428, 0.02648, 0.2428, 0.4294, 0.02297, 0.4294, 0.02297, 0.02648, 0.2428, 0.02648, 0.2428, 0.4294, 0.02297, 0.4294, 0.02297, 0.02648, 0.2428, 0.02648, 0.2428, 0.4294, 0.02297, 0.4294, 0.02297, 0.02648, 0.2428, 0.02648, 0.2428, 0.4294, 0.02297, 0.4294, 0.02297, 0.02648, 0.2428, 0.02648, 0.2428, 0.4294, 0.02297, 0.4294, 0.02297, 0.02648, 0.2428, 0.02648, 0.2428, 0.4294, 0.02297, 0.4294, 0.02297, 0.02648, 0.2428, 0.02648, 0.2428, 0.4294, 0.02297, 0.4294, 0.02297, 0.02648, 0.2428, 0.02648, 0.2428, 0.4294, 0.02297, 0.4294, 0.02297, 0.02648, 0.2428, 0.02648, 0.2428, 0.4294, 0.02297, 0.4294, 0.02297, 0.02648, 0.2428, 0.02648, 0.2428, 0.4294, 0.02297, 0.4294, 0.02297, 0.02648, 0.2428, 0.02648, 0.2428, 0.4294, 0.02297, 0.4294, 0.02297, 0.02648, 0.2428, 0.02648, 0.2428, 0.4294, 0.02297, 0.4294, 0.02297, 0.02648, 0.2428, 0.02648, 0.2428, 0.5973, 0.02297, 0.5973, 0.02297, 0.02648, 0.2428, 0.02648, 0.2428, 0.5973, 0.02297, 0.5973, 0.02297, 0.02648, 0.2428, 0.02648, 0.2428, 0.5973, 0.02297, 0.5973, 0.02297, 0.02648, 0.2428, 0.02648, 0.2428, 0.5973, 0.02297, 0.5973, 0.02297, 0.02648, 0.2428, 0.02648, 0.2428, 0.5973, 0.02297, 0.5973, 0.02297, 0.02648, 0.2428, 0.02648, 0.2428, 0.5973, 0.02297, 0.5973, 0.02297, 0.02648, 0.2428, 0.02648, 0.2428, 0.5973, 0.02297, 0.5973, 0.02297, 0.02648, 0.2428, 0.02648, 0.2428, 0.5973, 0.02297, 0.5973, 0.02297, 0.02648, 0.2428, 0.02648, 0.2428, 0.5973, 0.02297, 0.5973, 0.02297, 0.02648, 0.2428, 0.02648, 0.2428, 0.5973, 0.02297, 0.5973, 0.02297, 0.02648, 0.2428, 0.02648, 0.2428, 0.5973, 0.02297, 0.5973, 0.02297, 0.02648, 0.2428, 0.02648, 0.2428, 0.5973, 0.02297, 0.5973, 0.02297, 0.02648, 0.2428, 0.02648, 0.2428, 0.5973, 0.02297, 0.5973, 0.02297, 0.02648, 0.2428, 0.02648, 0.2428, 0.5973, 0.02297, 0.5973, 0.02297, 0.02648, 0.2428, 0.02648, 0.2428, 0.5973, 0.02297, 0.5973, 0.02297, 0.02648, 0.2428, 0.02648, 0.2428, 0.5973, 0.02297, 0.5973, 0.02297, 0.02648, 0.2428, 0.02648, 0.2428, 0.5973, 0.02297, 0.5973, 0.02297, 0.02648, 0.2428, 0.02648, 0.2428, 0.5973, 0.02297, 0.5973, 0.02297, 0.02648, 0.2428, 0.02648, 0.2428, 0.5973, 0.02297, 0.5973, 0.02297, 0.02648, 0.2428, 0.02648, 0.2428, 0.5973, 0.02297, 0.5973, 0.02297, 0.02648, 0.2428, 0.02648, 0.2428, 0.5973, 0.02297, 0.5973, 0.02297, 0.02648, 0.2428, 0.02648, 0.2428, 0.5973, 0.02297, 0.5973, 0.02297, 0.02648, 0.2428, 0.02648, 0.2428, 0.5973, 0.02297, 0.5973, 0.02297, 0.02648, 0.2428, 0.02648, 0.2428, 0.5973, 0.02297, 0.5973, 0.02297, 0.02648, 0.2428, 0.02648, 0.2428, 0.5973, 0.02297, 0.5973, 0.02297, 0.02648, 0.2428, 0.02648, 0.2428, 0.5973, 0.02297, 0.5973, 0.02297, 0.02648, 0.2428, 0.02648, 0.2428, 0.5973, 0.02297, 0.5973, 0.02297, 0.02648, 0.2428, 0.02648, 0.2428, 0.5973, 0.02297, 0.5973, 0.02297, 0.02648, 0.2428, 0.02648, 0.2428, 0.5973, 0.02297, 0.5973, 0.02297, 0.02648, 0.2428, 0.02648, 0.2428, 0.5973, 0.02297, 0.5973, 0.02297, 0.02648, 0.2428, 0.02648, 0.2428, 0.5973, 0.02297, 0.5973, 0.02297, 0.02648, 0.2428, 0.02648, 0.2428, 0.5973, 0.02297, 0.5973, 0.02297, 0.02648, 0.2428, 0.02648, 0.2428, 0.5973, 0.02297, 0.5973, 0.02297, 0.02648, 0.2428, 0.02648, 0.2428, 0.5973, 0.02297, 0.5973, 0.02297, 0.02648, 0.2428, 0.02648, 0.2428, 0.5973, 0.02297, 0.5973, 0.02297, 0.02648, 0.2428, 0.02648, 0.2428, 0.5973, 0.02297, 0.5973, 0.02297, 0.02648, 0.02297, 0.5973, 0.2428, 0.5973, 0.2428, 0.02648, 0.02297, 0.02648, 0.02297, 0.5973, 0.2428, 0.5973, 0.2428, 0.02648, 0.02297, 0.02648, 0.02297, 0.5973, 0.2428, 0.5973, 0.2428, 0.02648, 0.02297, 0.02648, 0.02297, 0.5973, 0.2428, 0.5973, 0.2428, 0.02648, 0.02297, 0.02648, 0.02297, 0.5973, 0.2428, 0.5973, 0.2428, 0.02648, 0.02297, 0.02648, 0.02297, 0.5973, 0.2428, 0.5973, 0.2428, 0.02648, 0.02297, 0.02648, 0.02297, 0.5973, 0.2428, 0.5973, 0.2428, 0.02648, 0.02297, 0.02648, 0.02297, 0.5973, 0.2428, 0.5973, 0.2428, 0.02648, 0.02297, 0.02648, 0.02297, 0.5973, 0.2428, 0.5973, 0.2428, 0.02648, 0.02297, 0.02648, 0.02297, 0.5973, 0.2428, 0.5973, 0.2428, 0.02648, 0.02297, 0.02648, 0.02297, 0.5973, 0.2428, 0.5973, 0.2428, 0.02648, 0.02297, 0.02648, 0.02297, 0.5973, 0.2428, 0.5973, 0.2428, 0.02648, 0.02297, 0.02648, 0.02297, 0.5973, 0.2428, 0.5973, 0.2428, 0.02648, 0.02297, 0.02648, 0.02297, 0.5973, 0.2428, 0.5973, 0.2428, 0.02648, 0.02297, 0.02648, 0.02297, 0.5973, 0.2428, 0.5973, 0.2428, 0.02648, 0.02297, 0.02648, 0.02297, 0.5973, 0.2428, 0.5973, 0.2428, 0.02648, 0.02297, 0.02648, 0.02297, 0.5973, 0.2428, 0.5973, 0.2428, 0.02648, 0.02297, 0.02648, 0.02297, 0.5973, 0.2428, 0.5973, 0.2428, 0.02648, 0.02297, 0.02648, 0.02297, 0.5973, 0.2428, 0.5973, 0.2428, 0.02648, 0.02297, 0.02648, 0.02297, 0.5973, 0.2428, 0.5973, 0.2428, 0.02648, 0.02297, 0.02648, 0.02297, 0.5973, 0.2428, 0.5973, 0.2428, 0.02648, 0.02297, 0.02648, 0.02297, 0.5973, 0.2428, 0.5973, 0.2428, 0.02648, 0.02297, 0.02648, 0.02297, 0.5973, 0.2428, 0.5973, 0.2428, 0.02648, 0.02297, 0.02648, 0.02297, 0.5973, 0.2428, 0.5973, 0.2428, 0.02648, 0.02297, 0.02648, 0.02297, 0.5973, 0.2428, 0.5973, 0.2428, 0.02648, 0.02297, 0.02648, 0.02297, 0.5973, 0.2428, 0.5973, 0.2428, 0.02648, 0.02297, 0.02648, 0.02297, 0.5973, 0.2428, 0.5973, 0.2428, 0.02648, 0.02297, 0.02648, 0.02297, 0.5973, 0.2428, 0.5973, 0.2428, 0.02648, 0.02297, 0.02648, 0.02297, 0.5973, 0.2428, 0.5973, 0.2428, 0.02648, 0.02297, 0.02648, 0.02297, 0.5973, 0.2428, 0.5973, 0.2428, 0.02648, 0.02297, 0.02648, 0.02297, 0.5973, 0.2428, 0.5973, 0.2428, 0.02648, 0.02297, 0.02648, 0.02297, 0.5973, 0.2428, 0.5973, 0.2428, 0.02648, 0.02297, 0.02648, 0.02297, 0.5973, 0.2428, 0.5973, 0.2428, 0.02648, 0.02297, 0.02648, 0.02297, 0.5973, 0.2428, 0.5973, 0.2428, 0.02648, 0.02297, 0.02648, 0.02297, 0.5973, 0.2428, 0.5973, 0.2428, 0.02648, 0.02297, 0.02648, 0.02297, 0.5973, 0.2428, 0.5973, 0.2428, 0.02648, 0.02297, 0.02648, 0.2428, 0.02648, 0.2428, 0.5973, 0.02297, 0.5973, 0.02297, 0.02648, 0.2428, 0.02648, 0.2428, 0.5973, 0.02297, 0.5973, 0.02297, 0.02648, 0.2428, 0.02648, 0.2428, 0.5973, 0.02297, 0.5973, 0.02297, 0.02648, 0.2428, 0.02648, 0.2428, 0.5973, 0.02297, 0.5973, 0.02297, 0.02648, 0.2428, 0.02648, 0.2428, 0.5973, 0.02297, 0.5973, 0.02297, 0.02648, 0.2428, 0.02648, 0.2428, 0.5973, 0.02297, 0.5973, 0.02297, 0.02648, 0.2428, 0.02648, 0.2428, 0.5973, 0.02297, 0.5973, 0.02297, 0.02648, 0.2428, 0.02648, 0.2428, 0.5973, 0.02297, 0.5973, 0.02297, 0.02648, 0.2428, 0.02648, 0.2428, 0.5973, 0.02297, 0.5973, 0.02297, 0.02648, 0.2428, 0.02648, 0.2428, 0.5973, 0.02297, 0.5973, 0.02297, 0.02648, 0.2428, 0.02648, 0.2428, 0.5973, 0.02297, 0.5973, 0.02297, 0.02648, 0.2428, 0.02648, 0.2428, 0.5973, 0.02297, 0.5973, 0.02297, 0.02648, 0.2428, 0.02648, 0.2428, 0.5973, 0.02297, 0.5973, 0.02297, 0.02648, 0.2428, 0.02648, 0.2428, 0.5973, 0.02297, 0.5973, 0.02297, 0.02648, 0.2428, 0.02648, 0.2428, 0.5973, 0.02297, 0.5973, 0.02297, 0.02648, 0.2428, 0.02648, 0.2428, 0.5973, 0.02297, 0.5973, 0.02297, 0.02648, 0.2428, 0.02648, 0.2428, 0.5973, 0.02297, 0.5973, 0.02297, 0.02648, 0.2428, 0.02648, 0.2428, 0.5973, 0.02297, 0.5973, 0.02297, 0.02648, 0.2428, 0.02648, 0.2428, 0.5973, 0.02297, 0.5973, 0.02297, 0.02648, 0.2428, 0.02648, 0.2428, 0.5973, 0.02297, 0.5973, 0.02297, 0.02648, 0.2428, 0.02648, 0.2428, 0.5973, 0.02297, 0.5973, 0.02297, 0.02648, 0.2428, 0.02648, 0.2428, 0.5973, 0.02297, 0.5973, 0.02297, 0.02648, 0.2428, 0.02648, 0.2428, 0.5973, 0.02297, 0.5973, 0.02297, 0.02648, 0.2428, 0.02648, 0.2428, 0.5973, 0.02297, 0.5973, 0.02297, 0.02648, 0.2428, 0.02648, 0.2428, 0.5973, 0.02297, 0.5973, 0.02297, 0.02648, 0.2428, 0.02648, 0.2428, 0.5973, 0.02297, 0.5973, 0.02297, 0.02648, 0.2428, 0.02648, 0.2428, 0.5973, 0.02297, 0.5973, 0.02297, 0.02648, 0.2428, 0.02648, 0.2428, 0.5973, 0.02297, 0.5973, 0.02297, 0.02648, 0.2428, 0.02648, 0.2428, 0.5973, 0.02297, 0.5973, 0.02297, 0.02648, 0.2428, 0.02648, 0.2428, 0.5973, 0.02297, 0.5973, 0.02297, 0.02648, 0.2428, 0.02648, 0.2428, 0.5973, 0.02297, 0.5973, 0.02297, 0.02648, 0.2428, 0.02648, 0.2428, 0.5973, 0.02297, 0.5973, 0.02297, 0.02648, 0.2428, 0.02648, 0.2428, 0.5973, 0.02297, 0.5973, 0.02297, 0.02648, 0.2428, 0.02648, 0.2428, 0.5973, 0.02297, 0.5973, 0.02297, 0.02648, 0.2428, 0.02648, 0.2428, 0.5973, 0.02297, 0.5973, 0.02297, 0.02648, 0.2428, 0.02648, 0.2428, 0.5973, 0.02297, 0.5973, 0.02297, 0.6307, 0.02297, 0.8475, 0.2428, 0.8475, 0.2428, 0.6307, 0.02297, 0.6307, 0.02297, 0.8475, 0.2428, 0.8475, 0.2428, 0.6307, 0.02297, 0.6307, 0.02297, 0.8475, 0.2428, 0.8475, 0.2428, 0.6307, 0.02297, 0.6307, 0.02297, 0.8475, 0.2428, 0.8475, 0.2428, 0.6307, 0.02297, 0.6307, 0.02297, 0.8475, 0.2428, 0.8475, 0.2428, 0.6307, 0.02297, 0.6307, 0.02297, 0.8475, 0.2428, 0.8475, 0.2428, 0.6307, 0.02297, 0.6307, 0.02297, 0.8475, 0.2428, 0.8475, 0.2428, 0.6307, 0.02297, 0.6307, 0.02297, 0.8475, 0.2428, 0.8475, 0.2428, 0.6307, 0.02297, 0.6307, 0.02297, 0.8475, 0.2428, 0.8475, 0.2428, 0.6307, 0.02297, 0.6307, 0.02297, 0.8475, 0.2428, 0.8475, 0.2428, 0.6307, 0.02297, 0.6307, 0.02297, 0.8475, 0.2428, 0.8475, 0.2428, 0.6307, 0.02297, 0.6307, 0.02297, 0.8475, 0.2428, 0.8475, 0.2428, 0.6307, 0.02297, 0.6307, 0.02297, 0.8475, 0.2428, 0.8475, 0.2428, 0.6307, 0.02297, 0.6307, 0.02297, 0.8475, 0.2428, 0.8475, 0.2428, 0.6307, 0.02297, 0.6307, 0.02297, 0.8475, 0.2428, 0.8475, 0.2428, 0.6307, 0.02297, 0.6307, 0.02297, 0.8475, 0.2428, 0.8475, 0.2428, 0.6307, 0.02297, 0.6307, 0.02297, 0.8475, 0.2428, 0.8475, 0.2428, 0.6307, 0.02297, 0.6307, 0.02297, 0.8475, 0.2428, 0.8475, 0.2428, 0.6307, 0.02297, 0.6307, 0.02297, 0.8475, 0.2428, 0.8475, 0.2428, 0.6307, 0.02297, 0.6307, 0.02297, 0.8475, 0.2428, 0.8475, 0.2428, 0.6307, 0.02297, 0.6307, 0.02297, 0.8475, 0.2428, 0.8475, 0.2428, 0.6307, 0.02297, 0.6307, 0.02297, 0.8475, 0.2428, 0.8475, 0.2428, 0.6307, 0.02297, 0.6307, 0.02297, 0.8475, 0.2428, 0.8475, 0.2428, 0.6307, 0.02297, 0.6307, 0.02297, 0.8475, 0.2428, 0.8475, 0.2428, 0.6307, 0.02297, 0.6307, 0.02297, 0.8475, 0.2428, 0.8475, 0.2428, 0.6307, 0.02297, 0.6307, 0.02297, 0.8475, 0.2428, 0.8475, 0.2428, 0.6307, 0.02297, 0.6307, 0.02297, 0.8475, 0.2428, 0.8475, 0.2428, 0.6307, 0.02297, 0.6307, 0.02297, 0.8475, 0.2428, 0.8475, 0.2428, 0.6307, 0.02297, 0.6307, 0.02297, 0.8475, 0.2428, 0.8475, 0.2428, 0.6307, 0.02297, 0.6307, 0.02297, 0.8475, 0.2428, 0.8475, 0.2428, 0.6307, 0.02297, 0.6307, 0.02297, 0.8475, 0.2428, 0.8475, 0.2428, 0.6307, 0.02297, 0.6307, 0.02297, 0.8475, 0.2428, 0.8475, 0.2428, 0.6307, 0.02297, 0.6307, 0.02297, 0.8475, 0.2428, 0.8475, 0.2428, 0.6307, 0.02297, 0.6307, 0.02297, 0.8475, 0.2428, 0.8475, 0.2428, 0.6307, 0.02297, 0.6307, 0.02297, 0.8475, 0.2428, 0.8475, 0.2428, 0.6307, 0.02297, 0.6307, 0.02297, 0.8475, 0.2428, 0.8475, 0.2428, 0.6307])
me_windmill.materials.append(mat_windmill)
me_windmill.use_remesh_preserve_volume = False
me_windmill.use_remesh_preserve_attributes = False
me_windmill.use_mirror_vertex_groups = False
me_windmill.update()

# ---- objects
ob_cube = bpy.data.objects.new('Cube', me_cube)
ob_windmill = bpy.data.objects.new('Windmill', me_windmill)

# ---- transforms, parenting, visibility, modifiers, constraints
ob_cube.location = (0.0, 40.0, 0.0)
ob_cube.lineart.crease_threshold = 0.0
ob_windmill.location = (0.0, 0.0, 0.0)
ob_windmill.lineart.crease_threshold = 0.0
_vg = ob_windmill.vertex_groups.new(name='Base')
_vg.add([0, 1, 2, 3, 4, 5, 6, 7, 8, 9, 10, 11, 12, 13, 14, 15, 16, 17, 18, 19, 20, 21, 22, 23, 24, 25, 26, 27, 28, 29, 30, 31, 32, 33, 34, 35, 36, 37, 38, 39, 40, 41, 42, 43, 44, 45, 46, 47, 48, 49, 50, 51, 52, 53, 54, 55, 56, 57, 58, 59, 60, 61, 62, 63, 64, 65, 66, 67, 68, 69, 70, 71, 72, 73, 74, 75, 76, 77, 78, 79, 80, 81, 82, 83, 84, 85, 86, 87, 88, 89, 90, 91, 92, 93, 94, 95, 96, 97, 98, 99, 100, 101, 102, 103, 104, 105, 106, 107, 108, 109, 110, 111, 112, 113, 114, 115, 116, 117, 118, 119, 120, 121, 122, 123, 124, 125, 126, 127, 128, 129, 130, 131, 132, 133, 134, 135, 136, 137, 138, 139, 140, 141, 142, 143, 144, 145, 146, 147, 148, 149, 150, 151, 152, 153, 154, 155, 156, 157, 158, 159, 160, 161, 162, 163, 164, 165, 166, 167, 168, 169, 170, 171, 172, 173, 174, 175, 176, 177, 178, 179, 180, 181, 182, 183, 184, 185, 186, 187, 188, 189, 190, 191, 192, 193, 194, 195, 196, 197, 198, 199, 200, 201, 202, 203, 204, 205, 206, 207, 208, 209, 210, 211, 212, 213, 214, 215, 216, 217, 218, 219, 220, 221, 222, 223, 224, 225, 226, 227, 228, 229, 230, 231, 232, 233, 234, 235, 236, 237, 238, 239, 240, 241, 242, 243, 244, 245, 246, 247, 248, 249, 250, 251, 252, 253, 254, 255, 256, 257, 258, 259, 260, 261, 262, 263, 264, 265, 266, 267, 268, 269, 270, 271, 272, 273, 274, 275, 276, 277, 278, 279, 280, 281, 282, 283, 284, 285, 286, 287, 288, 289, 290, 291, 292, 293, 294, 295, 296, 297, 298, 299, 300, 301, 302, 303, 304, 305, 306, 307, 308, 309, 310, 311, 312, 313, 314, 315, 316, 317, 318, 319, 320, 321, 322, 323, 324, 325, 326, 327, 328, 329, 330, 331, 332, 333, 334, 335, 336, 337, 338, 339, 340, 341, 342, 343, 344, 345, 346, 347, 348, 349, 350, 351, 352, 353, 354, 355, 356, 357, 358, 359, 360, 361, 362, 363, 364, 365, 366, 367, 368, 369, 370, 371, 372, 373, 374, 375, 376, 377, 378, 379, 380, 381, 382, 383, 384, 385, 386, 387, 388, 389, 390, 391, 392, 393, 394, 395, 396, 397, 398, 399, 400, 401, 402, 403, 404, 405, 406, 407, 408, 409, 410, 411, 412, 413, 414, 415, 416, 417, 418, 419, 420, 421, 422, 423, 424, 425, 426, 427, 428, 429, 430, 431, 432, 433, 434, 435, 436, 437, 438, 439, 440, 441, 442, 443, 444, 445, 446, 447, 448, 449, 450, 451, 452, 453, 454, 455, 456, 457, 458, 459, 460, 461, 462, 463, 464, 465, 466, 467, 468, 469, 470, 471, 472, 473, 474, 475, 476, 477, 478, 479, 480, 481, 482, 483, 484, 485, 486, 487, 488, 489, 490, 491, 492, 493, 494, 495, 496, 497, 498, 499, 500, 501, 502, 503, 504, 505, 506, 507, 508, 509, 510, 511, 512, 513, 514, 515, 516, 517, 518, 519, 520, 521, 522, 523, 524, 525, 526, 527, 528, 529, 530, 531, 532, 533, 534, 535, 536, 537, 538, 539, 540, 541, 542, 543, 544, 545, 546, 547, 548, 549, 550, 551, 552, 553, 554, 555, 556, 557, 558, 559, 560, 561, 562, 563, 564, 565, 566, 567, 568, 569, 570, 571, 572, 573, 574, 575, 576, 577, 578, 579, 580, 581, 582, 583, 584, 585, 586, 587, 588, 589, 590, 591, 592, 593, 594, 595, 596, 597, 598, 599, 600, 601, 602, 603, 604, 605, 606, 607, 608, 609, 610, 611, 612, 613, 614, 615, 616, 617, 618, 619, 620, 621, 622, 623, 624, 625, 626, 627, 628, 629, 630, 631, 632, 633, 634, 635, 636, 637, 638, 639, 640, 641, 642, 643, 644, 645, 646, 647, 648, 649, 650, 651, 652, 653, 654, 655, 656, 657, 658, 659, 660, 661, 662, 663, 664, 665, 666, 667, 668, 669, 670, 671, 672, 673, 674, 675, 676, 677, 678, 679, 680, 681, 682, 683, 684, 685, 686, 687, 688, 689, 690, 691, 692, 693, 694, 695, 696, 697, 698, 699, 700, 701, 702, 703], 1.0, 'REPLACE')
_vg = ob_windmill.vertex_groups.new(name='Rotor')
_m = ob_windmill.modifiers.new('Armature', 'ARMATURE')

# ---- collection membership
col_collection_1.objects.link(ob_cube)
col_collection_1.objects.link(ob_windmill)

# ---- scene / render settings (as saved in the file)
scene.frame_start = 1; scene.frame_end = 250; scene.frame_set(39)
scene.render.engine = 'BLENDER_EEVEE_NEXT'
scene.render.image_settings.color_mode = 'RGB'
scene.render.image_settings.compression = 90
scene.render.resolution_percentage = 50
scene.render.dither_intensity = 0.0
scene.render.bake_margin = 2
scene.render.bake_bias = 0.0
scene.cycles.use_denoising = False
scene.cycles.samples = 10
scene.cycles.sampling_pattern = 'TABULATED_SOBOL'
scene.cycles.light_sampling_threshold = 0.0
scene.cycles.use_adaptive_sampling = False
scene.cycles.use_light_tree = False
scene.cycles.blur_glossy = 0.0
scene.cycles.volume_bounces = 1
scene.cycles.pixel_filter_type = 'GAUSSIAN'
scene.cycles.sample_clamp_indirect = 0.0
scene.view_settings.view_transform = 'Standard'
bpy.context.view_layer.update()

# ---- added for rendering (the .blend has no active camera and no usable light): camera, sun
cam_auto = bpy.data.cameras.new('AutoCamera')
cam_auto.lens = 50.0
cam_auto.sensor_width = 36.0
cam_auto.clip_end = 1662.1
ob_auto_camera = bpy.data.objects.new('AutoCamera', cam_auto)
scene.collection.objects.link(ob_auto_camera)
ob_auto_camera.location = (94.7071, -100.123, 75.2657)
ob_auto_camera.rotation_euler = (1.09748, -7.21219e-08, 0.694738)
scene.camera = ob_auto_camera
light_auto_sun = bpy.data.lights.new('AutoSun', 'SUN')
light_auto_sun.energy = 3.0
light_auto_sun.angle = 0.0523599
ob_auto_sun = bpy.data.objects.new('AutoSun', light_auto_sun)
scene.collection.objects.link(ob_auto_sun)
ob_auto_sun.rotation_euler = (0.872665, 0.174533, 0.523599)
bpy.context.view_layer.update()
